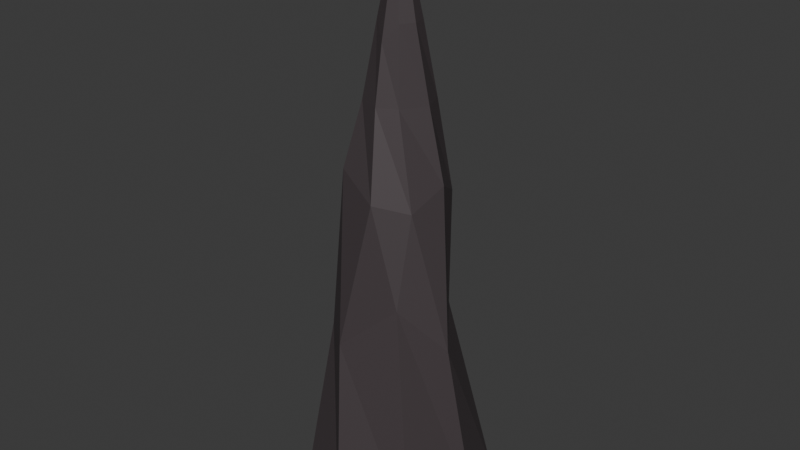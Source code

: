 # Source: stalactite.blend  (saved by Blender 5.0.119; exported with 4.5.12 LTS)
import bpy
from mathutils import Matrix  # noqa: F401  (used for matrix-valued properties, if any)

bpy.ops.wm.read_factory_settings(use_empty=True)
scene = bpy.context.scene
scene.name = 'Scene'

# ---- collections
col_collection = bpy.data.collections.new('Collection'); scene.collection.children.link(col_collection)

# ---- materials (node trees are filled in below, after node groups)
mat_rock = bpy.data.materials.new('rock')

# ---- material node trees
mat_rock.use_nodes = True; mat_rock.node_tree.nodes.clear()
_N = mat_rock.node_tree.nodes; _L = mat_rock.node_tree.links
n0 = _N.new('ShaderNodeBsdfPrincipled'); n0.name = 'Principled BSDF'; n0.location = (-200, 100)
n0.inputs[0].default_value = (0.06767, 0.054, 0.05866, 1.0)
n0.inputs[1].default_value = 0.1662
n0.inputs[2].default_value = 0.6118
n1 = _N.new('ShaderNodeOutputMaterial'); n1.name = 'Material Output'; n1.location = (200, 100)
_L.new(n0.outputs[0], n1.inputs[0])
n1.is_active_output = True

# ---- world
world_world = bpy.data.worlds.new('World'); scene.world = world_world
world_world.use_nodes = True; world_world.node_tree.nodes.clear()
_N = world_world.node_tree.nodes; _L = world_world.node_tree.links
n0 = _N.new('ShaderNodeOutputWorld'); n0.name = 'World Output'; n0.location = (200, 100)
n1 = _N.new('ShaderNodeBackground'); n1.name = 'Background'; n1.location = (-200, 100)
n1.inputs[0].default_value = (0.05088, 0.05088, 0.05088, 1.0)
_L.new(n1.outputs[0], n0.inputs[0])
n0.is_active_output = True
world_world.color = (0.05088, 0.05088, 0.05088)
world_world.sun_shadow_jitter_overblur = 0.0

# ---- meshes
me_cylinder = bpy.data.meshes.new('Cylinder')
me_cylinder.from_pydata([(5.731e-10, 0.4514, -1.208), (6.792e-09, 0.006947, 1.5), (0.3192, 0.3192, -1.208), (0.004912, 0.004912, 1.5), (0.4514, 0.0, -1.208), (0.006947, 0.0, 1.5), (0.3192, -0.3192, -1.208), (0.004912, -0.004912, 1.5), (5.731e-10, -0.4514, -1.208), (6.792e-09, -0.006947, 1.5), (-0.3192, -0.3192, -1.208), (-0.004912, -0.004912, 1.5), (-0.4514, 0.0, -1.208), (-0.006947, 0.0, 1.5), (-0.3192, 0.3192, -1.208), (-0.004912, 0.004912, 1.5), (-0.03082, 0.3225, -0.3638), (-0.03611, 0.2333, 0.292), (4.658e-09, 0.1564, 0.7379), (0.01499, 0.09274, 1.077), (0.07601, 0.05573, 1.077), (0.1106, 0.1106, 0.7379), (0.1395, 0.1888, 0.292), (0.1676, 0.1454, -0.2456), (0.09299, -0.01358, 1.077), (0.1564, 0.0, 0.7379), (0.2263, 0.01439, 0.3966), (0.3327, -0.07274, -0.3373), (0.05598, -0.0746, 1.077), (0.0861, -0.1106, 0.7379), (0.1875, -0.15, 0.3109), (0.1767, -0.2343, -0.1207), (-0.0038, -0.1089, 0.9996), (4.658e-09, -0.1564, 0.7379), (0.04736, -0.2459, 0.3447), (-0.06689, -0.335, -0.3373), (-0.07436, -0.05457, 1.077), (-0.1106, -0.1106, 0.7379), (-0.1489, -0.1944, 0.4425), (-0.2187, -0.2089, -0.3405), (-0.07364, -0.01353, 1.114), (-0.1443, -0.03975, 0.6546), (-0.2362, -0.035, 0.292), (-0.3292, 0.06453, -0.3373), (-0.05432, 0.07577, 1.077), (-0.1387, 0.07553, 0.5036), (-0.1795, 0.1514, 0.1763), (-0.1844, 0.2341, -0.1182)], [], [(19, 1, 3, 20), (20, 3, 5, 24), (24, 5, 7, 28), (28, 7, 9, 32), (32, 9, 11, 36), (36, 11, 13, 40), (3, 1, 15, 13, 11, 9, 7, 5), (40, 13, 15, 44), (44, 15, 1, 19), (0, 2, 4, 6, 8, 10, 12, 14), (14, 47, 16, 0), (47, 46, 17, 16), (46, 45, 18, 17), (45, 44, 19, 18), (12, 43, 47, 14), (43, 42, 46, 47), (42, 41, 45, 46), (41, 40, 44, 45), (10, 39, 43, 12), (39, 38, 42, 43), (38, 37, 41, 42), (37, 36, 40, 41), (8, 35, 39, 10), (35, 34, 38, 39), (34, 33, 37, 38), (33, 32, 36, 37), (6, 31, 35, 8), (31, 30, 34, 35), (30, 29, 33, 34), (29, 28, 32, 33), (4, 27, 31, 6), (27, 26, 30, 31), (26, 25, 29, 30), (25, 24, 28, 29), (2, 23, 27, 4), (23, 22, 26, 27), (22, 21, 25, 26), (21, 20, 24, 25), (0, 16, 23, 2), (16, 17, 22, 23), (17, 18, 21, 22), (18, 19, 20, 21)])
_uv = me_cylinder.uv_layers.new(name='UVMap')
_uv.uv.foreach_set('vector', [1.0, 0.7626, 1.0, 1.0, 0.875, 1.0, 0.875, 0.7626, 0.875, 0.7626, 0.875, 1.0, 0.75, 1.0, 0.75, 0.7626, 0.75, 0.7626, 0.75, 1.0, 0.625, 1.0, 0.625, 0.7626, 0.625, 0.7626, 0.625, 1.0, 0.5, 1.0, 0.5, 0.7626, 0.5, 0.7626, 0.5, 1.0, 0.375, 1.0, 0.375, 0.7626, 0.375, 0.7626, 0.375, 1.0, 0.25, 1.0, 0.25, 0.7626, 0.4197, 0.4197, 0.25, 0.49, 0.08029, 0.4197, 0.01, 0.25, 0.08029, 0.08029, 0.25, 0.01, 0.4197, 0.08029, 0.49, 0.25, 0.25, 0.7626, 0.25, 1.0, 0.125, 1.0, 0.125, 0.7626, 0.125, 0.7626, 0.125, 1.0, 0.0, 1.0, 0.0, 0.7626, 0.75, 0.49, 0.9197, 0.4197, 0.99, 0.25, 0.9197, 0.08029, 0.75, 0.01, 0.5803, 0.08029, 0.51, 0.25, 0.5803, 0.4197, 0.125, 0.5, 0.125, 0.5603, 0.0, 0.5603, 0.0, 0.5, 0.125, 0.5603, 0.125, 0.6199, 0.0, 0.6199, 0.0, 0.5603, 0.125, 0.6199, 0.125, 0.6911, 0.0, 0.6911, 0.0, 0.6199, 0.125, 0.6911, 0.125, 0.7626, 0.0, 0.7626, 0.0, 0.6911, 0.25, 0.5, 0.25, 0.5603, 0.125, 0.5603, 0.125, 0.5, 0.25, 0.5603, 0.25, 0.6199, 0.125, 0.6199, 0.125, 0.5603, 0.25, 0.6199, 0.25, 0.6911, 0.125, 0.6911, 0.125, 0.6199, 0.25, 0.6911, 0.25, 0.7626, 0.125, 0.7626, 0.125, 0.6911, 0.375, 0.5, 0.375, 0.5603, 0.25, 0.5603, 0.25, 0.5, 0.375, 0.5603, 0.375, 0.6199, 0.25, 0.6199, 0.25, 0.5603, 0.375, 0.6199, 0.375, 0.6911, 0.25, 0.6911, 0.25, 0.6199, 0.375, 0.6911, 0.375, 0.7626, 0.25, 0.7626, 0.25, 0.6911, 0.5, 0.5, 0.5, 0.5603, 0.375, 0.5603, 0.375, 0.5, 0.5, 0.5603, 0.5, 0.6199, 0.375, 0.6199, 0.375, 0.5603, 0.5, 0.6199, 0.5, 0.6911, 0.375, 0.6911, 0.375, 0.6199, 0.5, 0.6911, 0.5, 0.7626, 0.375, 0.7626, 0.375, 0.6911, 0.625, 0.5, 0.625, 0.5603, 0.5, 0.5603, 0.5, 0.5, 0.625, 0.5603, 0.625, 0.6199, 0.5, 0.6199, 0.5, 0.5603, 0.625, 0.6199, 0.625, 0.6911, 0.5, 0.6911, 0.5, 0.6199, 0.625, 0.6911, 0.625, 0.7626, 0.5, 0.7626, 0.5, 0.6911, 0.75, 0.5, 0.75, 0.5603, 0.625, 0.5603, 0.625, 0.5, 0.75, 0.5603, 0.75, 0.6199, 0.625, 0.6199, 0.625, 0.5603, 0.75, 0.6199, 0.75, 0.6911, 0.625, 0.6911, 0.625, 0.6199, 0.75, 0.6911, 0.75, 0.7626, 0.625, 0.7626, 0.625, 0.6911, 0.875, 0.5, 0.875, 0.5603, 0.75, 0.5603, 0.75, 0.5, 0.875, 0.5603, 0.875, 0.6199, 0.75, 0.6199, 0.75, 0.5603, 0.875, 0.6199, 0.875, 0.6911, 0.75, 0.6911, 0.75, 0.6199, 0.875, 0.6911, 0.875, 0.7626, 0.75, 0.7626, 0.75, 0.6911, 1.0, 0.5, 1.0, 0.5603, 0.875, 0.5603, 0.875, 0.5, 1.0, 0.5603, 1.0, 0.6199, 0.875, 0.6199, 0.875, 0.5603, 1.0, 0.6199, 1.0, 0.6911, 0.875, 0.6911, 0.875, 0.6199, 1.0, 0.6911, 1.0, 0.7626, 0.875, 0.7626, 0.875, 0.6911])
me_cylinder.materials.append(mat_rock)
me_cylinder.update()

# ---- objects
ob_stalactite_col = bpy.data.objects.new('stalactite-col', me_cylinder)

# ---- transforms, parenting, visibility, modifiers, constraints
ob_stalactite_col.location = (0.0, 0.0, 1.5)

# ---- collection membership
col_collection.objects.link(ob_stalactite_col)

# ---- scene / render settings (as saved in the file)
scene.frame_start = 1; scene.frame_end = 250; scene.frame_set(1)
scene.render.engine = 'BLENDER_EEVEE_NEXT'
scene.render.bake_bias = 0.0
scene.render.bake_samples = 0
scene.cycles.sampling_pattern = 'TABULATED_SOBOL'
scene.eevee.use_volume_custom_range = False
bpy.context.view_layer.update()

# ---- added for rendering (the .blend has no active camera and no usable light): camera, sun
cam_auto = bpy.data.cameras.new('AutoCamera')
cam_auto.lens = 50.0
cam_auto.sensor_width = 36.0
cam_auto.clip_end = 1000.0
ob_auto_camera = bpy.data.objects.new('AutoCamera', cam_auto)
scene.collection.objects.link(ob_auto_camera)
ob_auto_camera.location = (2.77038, -3.32446, 3.86209)
ob_auto_camera.rotation_euler = (1.09748, -7.21219e-08, 0.694738)
scene.camera = ob_auto_camera
light_auto_sun = bpy.data.lights.new('AutoSun', 'SUN')
light_auto_sun.energy = 3.0
light_auto_sun.angle = 0.0523599
ob_auto_sun = bpy.data.objects.new('AutoSun', light_auto_sun)
scene.collection.objects.link(ob_auto_sun)
ob_auto_sun.rotation_euler = (0.872665, 0.174533, 0.523599)
bpy.context.view_layer.update()
